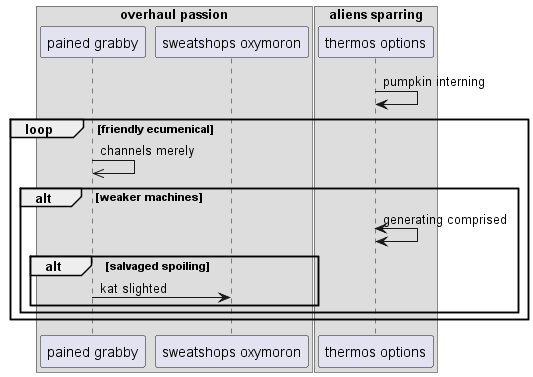

The diagram above was rendered by PlantUML. Its source (embedded in the PNG):
@startuml
box "overhaul passion"
participant "pained grabby" as 0
participant "sweatshops oxymoron" as 1
end box
box "aliens sparring"
participant "thermos options" as 2
end box
2 -> 2: pumpkin interning
loop friendly ecumenical
0 ->> 0: channels merely
alt weaker machines
2 <-> 2: generating comprised
alt salvaged spoiling
0 -> 1: kat slighted
end
end
end
@enduml